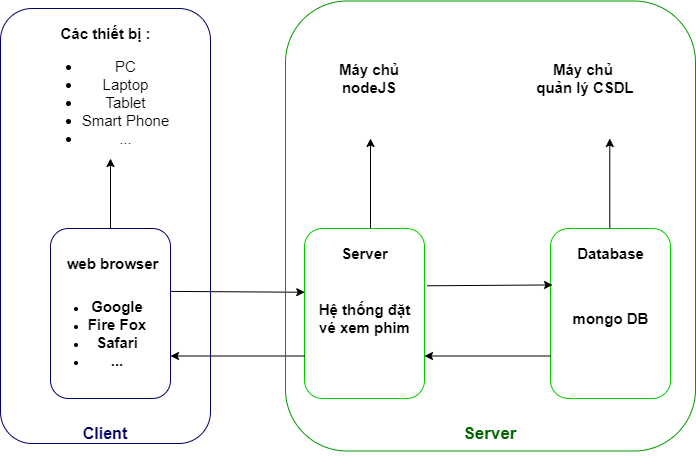

The diagram above was exported from draw.io. Its source (the exported page's mxGraphModel, read from the mxfile embedded in the PNG):
<mxGraphModel dx="731" dy="403" grid="1" gridSize="10" guides="1" tooltips="1" connect="1" arrows="1" fold="1" page="1" pageScale="1" pageWidth="827" pageHeight="1169" math="0" shadow="0">
  <root>
    <mxCell id="0" />
    <mxCell id="1" parent="0" />
    <mxCell id="V2-vxreCV3-QOZ9uy36n-1" value="" style="rounded=1;whiteSpace=wrap;html=1;fillColor=none;strokeColor=#000066;" parent="1" vertex="1">
      <mxGeometry x="160" y="350" width="120" height="170" as="geometry" />
    </mxCell>
    <mxCell id="V2-vxreCV3-QOZ9uy36n-2" value="" style="rounded=1;whiteSpace=wrap;html=1;fillColor=none;strokeColor=#00CC00;" parent="1" vertex="1">
      <mxGeometry x="414" y="350" width="120" height="170" as="geometry" />
    </mxCell>
    <mxCell id="V2-vxreCV3-QOZ9uy36n-3" value="" style="rounded=1;whiteSpace=wrap;html=1;fillColor=none;strokeColor=#00CC00;" parent="1" vertex="1">
      <mxGeometry x="660" y="350" width="120" height="170" as="geometry" />
    </mxCell>
    <mxCell id="V2-vxreCV3-QOZ9uy36n-5" value="&lt;b&gt;&lt;font style=&quot;font-size: 16px&quot; color=&quot;#000066&quot;&gt;Client&lt;/font&gt;&lt;/b&gt;" style="text;html=1;strokeColor=none;fillColor=none;align=center;verticalAlign=middle;whiteSpace=wrap;rounded=0;" parent="1" vertex="1">
      <mxGeometry x="170" y="530" width="90" height="50" as="geometry" />
    </mxCell>
    <mxCell id="V2-vxreCV3-QOZ9uy36n-6" value="&lt;b&gt;&lt;font style=&quot;font-size: 15px&quot;&gt;web browser&lt;/font&gt;&lt;/b&gt;" style="text;html=1;strokeColor=none;fillColor=none;align=center;verticalAlign=middle;whiteSpace=wrap;rounded=0;" parent="1" vertex="1">
      <mxGeometry x="175" y="360" width="95" height="50" as="geometry" />
    </mxCell>
    <mxCell id="V2-vxreCV3-QOZ9uy36n-7" value="&lt;ul&gt;&lt;li&gt;&lt;span style=&quot;font-size: 15px&quot;&gt;&lt;b&gt;Google&lt;/b&gt;&lt;/span&gt;&lt;/li&gt;&lt;li&gt;&lt;span style=&quot;font-size: 15px&quot;&gt;&lt;b&gt;Fire Fox&lt;/b&gt;&lt;/span&gt;&lt;/li&gt;&lt;li&gt;&lt;span style=&quot;font-size: 15px&quot;&gt;&lt;b&gt;Safari&lt;/b&gt;&lt;/span&gt;&lt;/li&gt;&lt;li&gt;&lt;span style=&quot;font-size: 15px&quot;&gt;&lt;b&gt;...&lt;/b&gt;&lt;/span&gt;&lt;/li&gt;&lt;/ul&gt;" style="text;html=1;strokeColor=none;fillColor=none;align=center;verticalAlign=middle;whiteSpace=wrap;rounded=0;" parent="1" vertex="1">
      <mxGeometry x="142.5" y="430" width="127.5" height="50" as="geometry" />
    </mxCell>
    <mxCell id="V2-vxreCV3-QOZ9uy36n-9" value="&lt;b&gt;&lt;font style=&quot;font-size: 15px&quot;&gt;Database&lt;/font&gt;&lt;/b&gt;&lt;span style=&quot;color: rgba(0 , 0 , 0 , 0) ; font-family: monospace ; font-size: 0px&quot;&gt;%3CmxGraphModel%3E%3Croot%3E%3CmxCell%20id%3D%220%22%2F%3E%3CmxCell%20id%3D%221%22%20parent%3D%220%22%2F%3E%3CmxCell%20id%3D%222%22%20value%3D%22%26lt%3Bb%26gt%3B%26lt%3Bfont%20style%3D%26quot%3Bfont-size%3A%2015px%26quot%3B%26gt%3Bweb%20browser%26lt%3B%2Ffont%26gt%3B%26lt%3B%2Fb%26gt%3B%22%20style%3D%22text%3Bhtml%3D1%3BstrokeColor%3Dnone%3BfillColor%3Dnone%3Balign%3Dcenter%3BverticalAlign%3Dmiddle%3BwhiteSpace%3Dwrap%3Brounded%3D0%3B%22%20vertex%3D%221%22%20parent%3D%221%22%3E%3CmxGeometry%20x%3D%22175%22%20y%3D%22360%22%20width%3D%2295%22%20height%3D%2250%22%20as%3D%22geometry%22%2F%3E%3C%2FmxCell%3E%3C%2Froot%3E%3C%2FmxGraphModel%3E&lt;/span&gt;" style="text;html=1;strokeColor=none;fillColor=none;align=center;verticalAlign=middle;whiteSpace=wrap;rounded=0;" parent="1" vertex="1">
      <mxGeometry x="672.5" y="350" width="95" height="50" as="geometry" />
    </mxCell>
    <mxCell id="V2-vxreCV3-QOZ9uy36n-10" value="&lt;span style=&quot;font-size: 15px&quot;&gt;&lt;b&gt;Server&lt;/b&gt;&lt;/span&gt;" style="text;html=1;strokeColor=none;fillColor=none;align=center;verticalAlign=middle;whiteSpace=wrap;rounded=0;" parent="1" vertex="1">
      <mxGeometry x="426.5" y="350" width="95" height="50" as="geometry" />
    </mxCell>
    <mxCell id="V2-vxreCV3-QOZ9uy36n-11" value="&lt;span style=&quot;font-size: 15px&quot;&gt;&lt;b&gt;Hệ thống đặt vé xem phim&lt;br&gt;&lt;/b&gt;&lt;/span&gt;" style="text;html=1;strokeColor=none;fillColor=none;align=center;verticalAlign=middle;whiteSpace=wrap;rounded=0;" parent="1" vertex="1">
      <mxGeometry x="426.5" y="410" width="95" height="60" as="geometry" />
    </mxCell>
    <mxCell id="V2-vxreCV3-QOZ9uy36n-12" value="&lt;span style=&quot;font-size: 15px&quot;&gt;&lt;b&gt;mongo DB&lt;br&gt;&lt;/b&gt;&lt;/span&gt;" style="text;html=1;strokeColor=none;fillColor=none;align=center;verticalAlign=middle;whiteSpace=wrap;rounded=0;" parent="1" vertex="1">
      <mxGeometry x="672.5" y="410" width="95" height="60" as="geometry" />
    </mxCell>
    <mxCell id="V2-vxreCV3-QOZ9uy36n-13" value="" style="endArrow=classic;html=1;exitX=1.023;exitY=0.337;exitDx=0;exitDy=0;exitPerimeter=0;entryX=0.017;entryY=0.332;entryDx=0;entryDy=0;entryPerimeter=0;" parent="1" source="V2-vxreCV3-QOZ9uy36n-2" target="V2-vxreCV3-QOZ9uy36n-3" edge="1">
      <mxGeometry width="50" height="50" relative="1" as="geometry">
        <mxPoint x="650" y="430" as="sourcePoint" />
        <mxPoint x="700" y="380" as="targetPoint" />
      </mxGeometry>
    </mxCell>
    <mxCell id="V2-vxreCV3-QOZ9uy36n-14" value="" style="endArrow=classic;html=1;exitX=0;exitY=0.75;exitDx=0;exitDy=0;entryX=1;entryY=0.75;entryDx=0;entryDy=0;" parent="1" source="V2-vxreCV3-QOZ9uy36n-3" target="V2-vxreCV3-QOZ9uy36n-2" edge="1">
      <mxGeometry width="50" height="50" relative="1" as="geometry">
        <mxPoint x="546.76" y="417.28999999999985" as="sourcePoint" />
        <mxPoint x="672.0400000000002" y="416.44000000000005" as="targetPoint" />
      </mxGeometry>
    </mxCell>
    <mxCell id="V2-vxreCV3-QOZ9uy36n-15" value="" style="endArrow=classic;html=1;exitX=0.999;exitY=0.37;exitDx=0;exitDy=0;exitPerimeter=0;entryX=0.002;entryY=0.375;entryDx=0;entryDy=0;entryPerimeter=0;" parent="1" source="V2-vxreCV3-QOZ9uy36n-1" target="V2-vxreCV3-QOZ9uy36n-2" edge="1">
      <mxGeometry width="50" height="50" relative="1" as="geometry">
        <mxPoint x="546.76" y="417.28999999999985" as="sourcePoint" />
        <mxPoint x="672.0400000000002" y="416.44000000000005" as="targetPoint" />
      </mxGeometry>
    </mxCell>
    <mxCell id="V2-vxreCV3-QOZ9uy36n-16" value="" style="endArrow=classic;html=1;exitX=0;exitY=0.75;exitDx=0;exitDy=0;entryX=1;entryY=0.75;entryDx=0;entryDy=0;" parent="1" source="V2-vxreCV3-QOZ9uy36n-2" target="V2-vxreCV3-QOZ9uy36n-1" edge="1">
      <mxGeometry width="50" height="50" relative="1" as="geometry">
        <mxPoint x="289.8799999999999" y="422.9" as="sourcePoint" />
        <mxPoint x="424.24" y="423.75" as="targetPoint" />
      </mxGeometry>
    </mxCell>
    <mxCell id="V2-vxreCV3-QOZ9uy36n-17" value="" style="rounded=1;whiteSpace=wrap;html=1;fillColor=none;strokeColor=#000066;" parent="1" vertex="1">
      <mxGeometry x="110" y="130" width="210" height="435" as="geometry" />
    </mxCell>
    <mxCell id="V2-vxreCV3-QOZ9uy36n-19" value="" style="rounded=1;whiteSpace=wrap;html=1;fillColor=none;strokeColor=#009900;" parent="1" vertex="1">
      <mxGeometry x="395" y="122.5" width="410" height="450" as="geometry" />
    </mxCell>
    <mxCell id="V2-vxreCV3-QOZ9uy36n-20" value="&lt;font style=&quot;font-size: 17px&quot; color=&quot;#006600&quot;&gt;&lt;b&gt;Server&lt;/b&gt;&lt;/font&gt;" style="text;html=1;strokeColor=none;fillColor=none;align=center;verticalAlign=middle;whiteSpace=wrap;rounded=0;" parent="1" vertex="1">
      <mxGeometry x="580" y="545" width="40" height="20" as="geometry" />
    </mxCell>
    <mxCell id="V2-vxreCV3-QOZ9uy36n-22" value="" style="endArrow=classic;html=1;exitX=0.5;exitY=0;exitDx=0;exitDy=0;" parent="1" source="V2-vxreCV3-QOZ9uy36n-1" edge="1">
      <mxGeometry width="50" height="50" relative="1" as="geometry">
        <mxPoint x="420" y="430" as="sourcePoint" />
        <mxPoint x="220" y="280" as="targetPoint" />
      </mxGeometry>
    </mxCell>
    <mxCell id="V2-vxreCV3-QOZ9uy36n-23" value="&lt;font style=&quot;font-size: 15px&quot;&gt;&lt;b&gt;Các thiết bị :&lt;/b&gt;&lt;br&gt;&lt;ul&gt;&lt;li&gt;&lt;font style=&quot;font-size: 15px&quot;&gt;PC&lt;/font&gt;&lt;/li&gt;&lt;li&gt;&lt;font style=&quot;font-size: 15px&quot;&gt;Laptop&lt;/font&gt;&lt;/li&gt;&lt;li&gt;&lt;font style=&quot;font-size: 15px&quot;&gt;Tablet&lt;/font&gt;&lt;/li&gt;&lt;li&gt;Smart Phone&lt;/li&gt;&lt;li&gt;...&lt;/li&gt;&lt;/ul&gt;&lt;/font&gt;" style="text;html=1;strokeColor=none;fillColor=none;align=center;verticalAlign=middle;whiteSpace=wrap;rounded=0;" parent="1" vertex="1">
      <mxGeometry x="132.5" y="140" width="165" height="150" as="geometry" />
    </mxCell>
    <mxCell id="V2-vxreCV3-QOZ9uy36n-26" value="&lt;span style=&quot;font-size: 15px&quot;&gt;&lt;b&gt;Máy chủ nodeJS&lt;/b&gt;&lt;/span&gt;" style="text;html=1;strokeColor=none;fillColor=none;align=center;verticalAlign=middle;whiteSpace=wrap;rounded=0;" parent="1" vertex="1">
      <mxGeometry x="424" y="160" width="110" height="80" as="geometry" />
    </mxCell>
    <mxCell id="V2-vxreCV3-QOZ9uy36n-29" value="" style="endArrow=classic;html=1;" parent="1" edge="1">
      <mxGeometry width="50" height="50" relative="1" as="geometry">
        <mxPoint x="480" y="350" as="sourcePoint" />
        <mxPoint x="480" y="260" as="targetPoint" />
      </mxGeometry>
    </mxCell>
    <mxCell id="V2-vxreCV3-QOZ9uy36n-30" value="" style="endArrow=classic;html=1;" parent="1" edge="1">
      <mxGeometry width="50" height="50" relative="1" as="geometry">
        <mxPoint x="719.29" y="350" as="sourcePoint" />
        <mxPoint x="719.29" y="260" as="targetPoint" />
      </mxGeometry>
    </mxCell>
    <mxCell id="V2-vxreCV3-QOZ9uy36n-31" value="&lt;span style=&quot;font-size: 15px&quot;&gt;&lt;b&gt;Máy chủ&amp;nbsp;&lt;br&gt;quản lý CSDL&lt;br&gt;&lt;/b&gt;&lt;/span&gt;" style="text;html=1;strokeColor=none;fillColor=none;align=center;verticalAlign=middle;whiteSpace=wrap;rounded=0;" parent="1" vertex="1">
      <mxGeometry x="640" y="160" width="110" height="80" as="geometry" />
    </mxCell>
  </root>
</mxGraphModel>